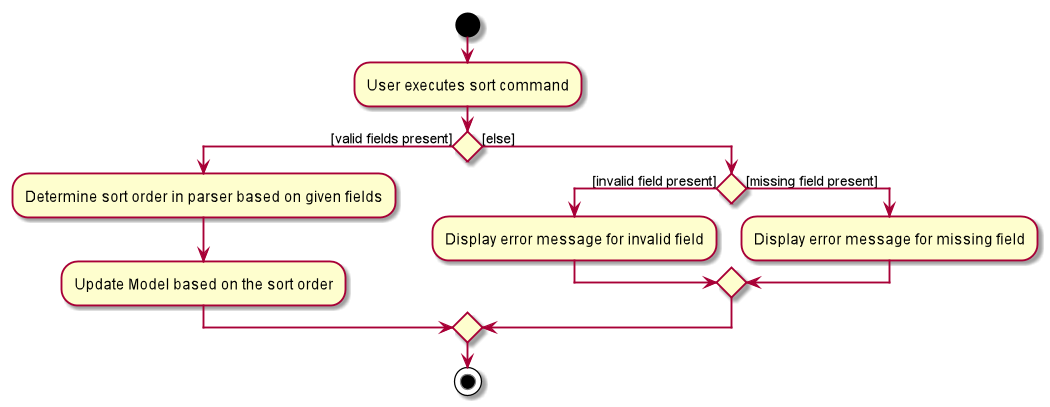

The diagram above was rendered by PlantUML. Its source (embedded in the PNG):
@startuml
start
:User executes sort command;


if () then ([valid fields present])
    :Determine sort order in parser based on given fields;
    :Update Model based on the sort order;
else ([else])
 if () then([invalid field present])
    :Display error message for invalid field;
 else ([missing field present])
    :Display error message for missing field;
 endif
endif
stop
@enduml